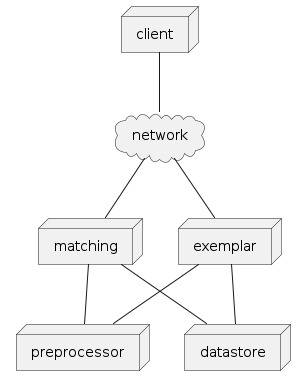

The diagram above was rendered by PlantUML. Its source (embedded in the PNG):
@startuml
node preprocessor
node matching
node exemplar
node datastore
node client
cloud network
client--network
network--matching
network--exemplar
matching--preprocessor
matching--datastore
exemplar--preprocessor
exemplar--datastore
@enduml